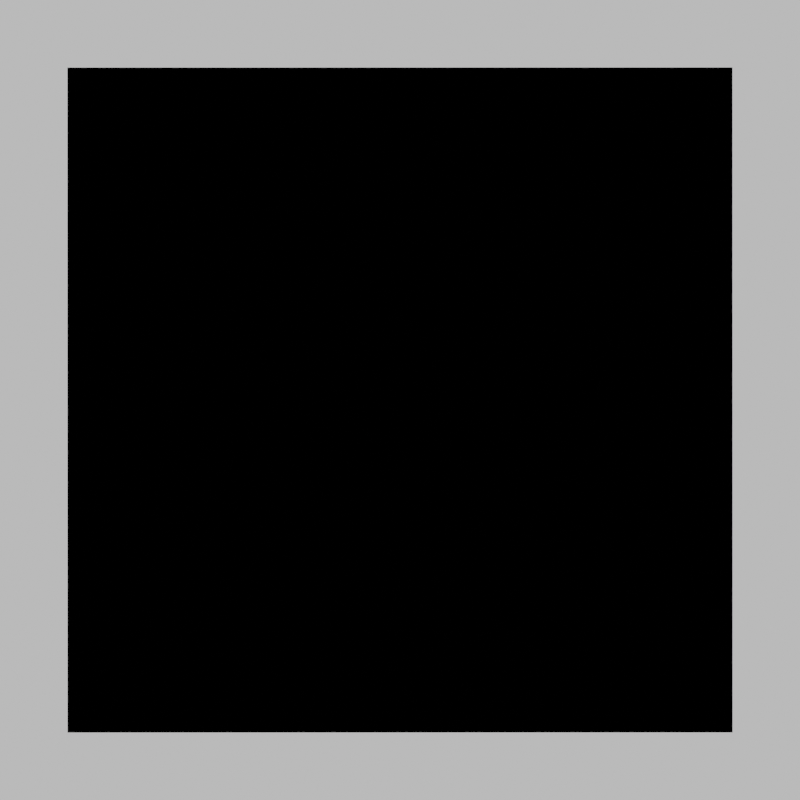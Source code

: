 # Source: world.blend  (saved by Blender 2.83.21; exported with 4.5.12 LTS)
import bpy
from mathutils import Matrix  # noqa: F401  (used for matrix-valued properties, if any)

bpy.ops.wm.read_factory_settings(use_empty=True)
scene = bpy.context.scene
scene.name = 'Scene'

# ---- collections
col_collection = bpy.data.collections.new('Collection'); scene.collection.children.link(col_collection)

# ---- images (referenced by path relative to the original .blend; pixels are not part of the script)
import os
ASSET_DIR = os.environ.get("B2B_ASSET_DIR", "")  # directory of the original .blend (textures are referenced by path, not embedded)
HERE = os.path.dirname(os.path.abspath(__file__))  # packed textures are extracted next to this script under _unpacked/

def load_image(name, relpath, width, height, colorspace="sRGB"):
    """Load a texture the original file referenced (path relative to the .blend, or extracted next to this script)."""
    p = next((c for c in (os.path.join(HERE, relpath), os.path.join(ASSET_DIR, relpath)) if relpath and os.path.exists(c)), "")
    if p:
        img = bpy.data.images.load(p, check_existing=True)
        img.name = name
    else:  # same state as the original file: an image datablock whose file is absent (Cycles renders it pink)
        img = bpy.data.images.new(name, width, height)
        img.source = "FILE"
        img.filepath = "//" + (relpath or name)
    img.colorspace_settings.name = colorspace
    return img
img_maple_jpg = load_image('Maple.jpg', 'Maple.jpg', 1024, 1024, 'sRGB')

# ---- materials (node trees are filled in below, after node groups)
mat_blue1 = bpy.data.materials.new('Blue1')
mat_blue1.use_transparent_shadow = False
mat_blue1.diffuse_color = (0.302, 0.4235, 0.5412, 1.0)
mat_wood_floor_dark = bpy.data.materials.new('Wood_Floor_Dark')
mat_wood_floor_dark.use_transparent_shadow = False
mat_maple = bpy.data.materials.new('Maple')
mat_maple.use_transparent_shadow = False

# ---- material node trees
mat_blue1.use_nodes = True; mat_blue1.node_tree.nodes.clear()
_N = mat_blue1.node_tree.nodes; _L = mat_blue1.node_tree.links
n0 = _N.new('ShaderNodeBsdfPrincipled'); n0.name = 'Principled BSDF'; n0.location = (0, 300)
n0.distribution = 'GGX'
n0.subsurface_method = 'BURLEY'
n0.inputs[0].default_value = (0.302, 0.4235, 0.5412, 1.0)
n0.inputs[3].default_value = 1.45
n0.inputs[27].default_value = (0.0, 0.0, 0.0, 1.0)
n0.inputs[28].default_value = 1.0
n1 = _N.new('ShaderNodeOutputMaterial'); n1.name = 'Material Output'; n1.location = (300, 300)
_L.new(n0.outputs[0], n1.inputs[0])
n1.is_active_output = True
mat_wood_floor_dark.use_nodes = True; mat_wood_floor_dark.node_tree.nodes.clear()
_N = mat_wood_floor_dark.node_tree.nodes; _L = mat_wood_floor_dark.node_tree.links
n0 = _N.new('ShaderNodeBsdfPrincipled'); n0.name = 'Principled BSDF'; n0.location = (0, 300)
n0.distribution = 'GGX'
n0.subsurface_method = 'BURLEY'
n0.inputs[3].default_value = 1.45
n0.inputs[27].default_value = (0.0, 0.0, 0.0, 1.0)
n0.inputs[28].default_value = 1.0
n1 = _N.new('ShaderNodeOutputMaterial'); n1.name = 'Material Output'; n1.location = (300, 300)
_L.new(n0.outputs[0], n1.inputs[0])
n1.is_active_output = True
mat_maple.use_nodes = True; mat_maple.node_tree.nodes.clear()
_N = mat_maple.node_tree.nodes; _L = mat_maple.node_tree.links
n0 = _N.new('ShaderNodeTexImage'); n0.name = 'Image Texture'; n0.location = (-472, 189)
n0.image = img_maple_jpg
n1 = _N.new('ShaderNodeBsdfDiffuse'); n1.name = 'Diffuse BSDF'; n1.location = (-199, 186)
n2 = _N.new('ShaderNodeOutputMaterial'); n2.name = 'Material Output'; n2.location = (8, 184)
_L.new(n0.outputs[0], n1.inputs[0])
_L.new(n1.outputs[0], n2.inputs[0])
n2.is_active_output = True

# ---- world
world_world = bpy.data.worlds.new('World'); scene.world = world_world
world_world.use_nodes = True; world_world.node_tree.nodes.clear()
_N = world_world.node_tree.nodes; _L = world_world.node_tree.links
n0 = _N.new('ShaderNodeOutputWorld'); n0.name = 'World Output'; n0.location = (300, 300)
n1 = _N.new('ShaderNodeBackground'); n1.name = 'Background'; n1.location = (10, 300)
n1.inputs[0].default_value = (0.6078, 0.6078, 0.6078, 1.0)
_L.new(n1.outputs[0], n0.inputs[0])
n0.is_active_output = True
world_world.color = (0.05088, 0.05088, 0.05088)
world_world.use_sun_shadow = False
world_world.sun_shadow_jitter_overblur = 0.0

# ---- cameras
cam_camera = bpy.data.cameras.new('Camera')
cam_camera.type = 'ORTHO'
cam_camera.clip_end = 100.0
cam_camera.ortho_scale = 1.1

# ---- meshes
me_id38 = bpy.data.meshes.new('ID38')
me_id38.from_pydata([(0.8182, 0.8182, 2.0), (0.8182, -0.8182, 29.0), (0.8182, -0.8182, 2.0), (0.8182, 0.8182, 29.0), (0.8182, 0.8182, 29.0), (0.8182, 0.8182, 2.0), (0.8182, -0.8182, 29.0), (0.8182, -0.8182, 2.0), (11.0, -11.0, -5.54e-18), (0.8182, 0.8182, 2.0), (0.8182, -0.8182, 2.0), (11.0, 11.0, -5.671e-18), (11.0, 11.0, -5.671e-18), (11.0, -11.0, -5.54e-18), (0.8182, 0.8182, 2.0), (0.8182, -0.8182, 2.0), (-0.8182, 0.8182, 29.0), (0.8182, 0.8182, 2.0), (-0.8182, 0.8182, 2.0), (0.8182, 0.8182, 29.0), (0.8182, 0.8182, 29.0), (-0.8182, 0.8182, 29.0), (0.8182, 0.8182, 2.0), (-0.8182, 0.8182, 2.0), (0.8182, -0.8182, 29.0), (-0.8182, 0.8182, 29.0), (-0.8182, -0.8182, 29.0), (0.8182, 0.8182, 29.0), (0.8182, 0.8182, 29.0), (0.8182, -0.8182, 29.0), (-0.8182, 0.8182, 29.0), (-0.8182, -0.8182, 29.0), (0.8182, -0.8182, 29.0), (-0.8182, -0.8182, 2.0), (0.8182, -0.8182, 2.0), (-0.8182, -0.8182, 29.0), (-0.8182, -0.8182, 29.0), (0.8182, -0.8182, 29.0), (-0.8182, -0.8182, 2.0), (0.8182, -0.8182, 2.0), (11.0, 11.0, -5.671e-18), (11.0, -11.0, -5.54e-18), (0.0, 0.0, 0.0), (0.0, 0.0, 0.0), (11.0, -11.0, -5.54e-18), (11.0, 11.0, -5.671e-18), (-0.8182, 0.8182, 2.0), (-11.0, 11.0, 5.54e-18), (-0.8182, 0.8182, 2.0), (-11.0, 11.0, 5.54e-18), (-0.8182, -0.8182, 2.0), (-11.0, -11.0, 5.671e-18), (-0.8182, -0.8182, 2.0), (-11.0, -11.0, 5.671e-18), (-0.8182, 0.8182, 29.0), (-0.8182, -0.8182, 2.0), (-0.8182, -0.8182, 29.0), (-0.8182, 0.8182, 2.0), (-0.8182, 0.8182, 2.0), (-0.8182, 0.8182, 29.0), (-0.8182, -0.8182, 2.0), (-0.8182, -0.8182, 29.0), (11.0, -11.0, -5.54e-18), (-11.0, -11.0, 5.671e-18), (0.0, 0.0, 0.0), (0.0, 0.0, 0.0), (-11.0, -11.0, 5.671e-18), (11.0, -11.0, -5.54e-18), (11.0, 11.0, -5.671e-18), (0.0, 0.0, 0.0), (-11.0, 11.0, 5.54e-18), (-11.0, 11.0, 5.54e-18), (0.0, 0.0, 0.0), (11.0, 11.0, -5.671e-18), (0.0, 0.0, 0.0), (-11.0, -11.0, 5.671e-18), (-11.0, 11.0, 5.54e-18), (-11.0, 11.0, 5.54e-18), (-11.0, -11.0, 5.671e-18), (0.0, 0.0, 0.0)], [], [(0, 1, 2), (1, 0, 3), (4, 5, 6), (7, 6, 5), (8, 9, 10), (9, 8, 11), (12, 13, 14), (15, 14, 13), (16, 17, 18), (17, 16, 19), (20, 21, 22), (23, 22, 21), (24, 25, 26), (25, 24, 27), (28, 29, 30), (31, 30, 29), (32, 33, 34), (33, 32, 35), (36, 37, 38), (39, 38, 37), (40, 41, 42), (43, 44, 45), (46, 11, 47), (11, 46, 9), (14, 48, 12), (49, 12, 48), (8, 50, 51), (50, 8, 10), (15, 13, 52), (53, 52, 13), (54, 55, 56), (55, 54, 57), (58, 59, 60), (61, 60, 59), (62, 63, 64), (65, 66, 67), (68, 69, 70), (71, 72, 73), (50, 47, 51), (47, 50, 46), (48, 52, 49), (53, 49, 52), (74, 75, 76), (77, 78, 79)])
me_id38.polygons.foreach_set('use_smooth', [0, 0, 0, 0, 1, 1, 1, 1, 0, 0, 0, 0, 0, 0, 0, 0, 0, 0, 0, 0, 0, 0, 1, 1, 1, 1, 1, 1, 1, 1, 0, 0, 0, 0, 0, 0, 0, 0, 1, 1, 1, 1, 0, 0])
me_id38.materials.append(mat_blue1)
me_id38.use_remesh_fix_poles = True
me_id38.use_remesh_preserve_attributes = False
me_id38.use_mirror_vertex_groups = False
me_id38.update()
me_id4 = bpy.data.meshes.new('ID4')
me_id4.from_pydata([(18.0, 18.0, 0.0), (18.0, -18.0, 1.5), (18.0, -18.0, 0.0), (18.0, 18.0, 1.5), (18.0, 18.0, 1.5), (18.0, 18.0, 0.0), (18.0, -18.0, 1.5), (18.0, -18.0, 0.0), (-18.0, 18.0, 1.5), (18.0, 18.0, 0.0), (-18.0, 18.0, 0.0), (18.0, 18.0, 1.5), (18.0, 18.0, 1.5), (-18.0, 18.0, 1.5), (18.0, 18.0, 0.0), (-18.0, 18.0, 0.0), (18.0, -18.0, 1.5), (-18.0, -18.0, 0.0), (18.0, -18.0, 0.0), (-18.0, -18.0, 1.5), (-18.0, -18.0, 1.5), (18.0, -18.0, 1.5), (-18.0, -18.0, 0.0), (18.0, -18.0, 0.0), (-18.0, 18.0, 1.5), (-18.0, -18.0, 0.0), (-18.0, -18.0, 1.5), (-18.0, 18.0, 0.0), (-18.0, 18.0, 0.0), (-18.0, 18.0, 1.5), (-18.0, -18.0, 0.0), (-18.0, -18.0, 1.5)], [], [(0, 1, 2), (1, 0, 3), (8, 9, 10), (9, 8, 11), (16, 17, 18), (17, 16, 19), (24, 25, 26), (25, 24, 27), (4, 5, 6), (7, 6, 5), (12, 13, 14), (15, 14, 13), (20, 21, 22), (23, 22, 21), (28, 29, 30), (31, 30, 29)])
me_id4.polygons.foreach_set('material_index', [0, 0, 0, 0, 0, 0, 0, 0, 1, 1, 1, 1, 1, 1, 1, 1])
_uv = me_id4.uv_layers.new(name='ID13')
_uv.uv.foreach_set('vector', [0.15, 0.0, -0.15, 1.5, -0.15, 0.0, -0.15, 1.5, 0.15, 0.0, 0.15, 1.5, 0.15, 1.5, -0.15, 0.0, 0.15, 0.0, -0.15, 0.0, 0.15, 1.5, -0.15, 1.5, 0.15, 1.5, -0.15, 0.0, 0.15, 0.0, -0.15, 0.0, 0.15, 1.5, -0.15, 1.5, -0.15, 1.5, 0.15, 0.0, 0.15, 1.5, 0.15, 0.0, -0.15, 1.5, -0.15, 0.0, 0.75, 0.0625, 0.75, 0.0, -0.75, 0.0625, -0.75, 0.0, -0.75, 0.0625, 0.75, 0.0, -0.75, 0.0625, 0.75, 0.0625, -0.75, 0.0, 0.75, 0.0, -0.75, 0.0, 0.75, 0.0625, -0.75, 0.0625, 0.75, 0.0625, -0.75, 0.0, 0.75, 0.0, -0.75, 0.0, 0.75, 0.0625, -0.75, 0.0, -0.75, 0.0625, 0.75, 0.0, 0.75, 0.0625, 0.75, 0.0, -0.75, 0.0625])
me_id4.materials.append(None)
me_id4.materials.append(None)
me_id4.use_remesh_fix_poles = True
me_id4.use_remesh_preserve_attributes = False
me_id4.use_mirror_vertex_groups = False
me_id4.update()
me_id22 = bpy.data.meshes.new('ID22')
me_id22.from_pydata([(18.0, -18.0, 1.5), (-18.0, 18.0, 1.5), (-18.0, -18.0, 1.5), (18.0, 18.0, 1.5), (18.0, 18.0, 1.5), (18.0, -18.0, 1.5), (-18.0, 18.0, 1.5), (-18.0, -18.0, 1.5)], [], [(0, 1, 2), (1, 0, 3), (4, 5, 6), (7, 6, 5)])
_uv = me_id22.uv_layers.new(name='ID26')
_uv.uv.foreach_set('vector', [0.75, -0.75, -0.75, 0.75, -0.75, -0.75, -0.75, 0.75, 0.75, -0.75, 0.75, 0.75, 0.75, 0.75, 0.75, -0.75, -0.75, 0.75, -0.75, -0.75, -0.75, 0.75, 0.75, -0.75])
me_id22.materials.append(None)
me_id22.use_remesh_fix_poles = True
me_id22.use_remesh_preserve_attributes = False
me_id22.use_mirror_vertex_groups = False
me_id22.update()
me_id30 = bpy.data.meshes.new('ID30')
me_id30.from_pydata([(18.0, 18.0, 0.0), (-18.0, -18.0, 0.0), (-18.0, 18.0, 0.0), (18.0, -18.0, 0.0), (18.0, -18.0, 0.0), (18.0, 18.0, 0.0), (-18.0, -18.0, 0.0), (-18.0, 18.0, 0.0)], [], [(0, 1, 2), (1, 0, 3), (4, 5, 6), (7, 6, 5)])
_uv = me_id30.uv_layers.new(name='ID34')
_uv.uv.foreach_set('vector', [-0.75, 0.75, 0.75, -0.75, 0.75, 0.75, 0.75, -0.75, -0.75, 0.75, -0.75, -0.75, -0.75, -0.75, -0.75, 0.75, 0.75, -0.75, 0.75, 0.75, 0.75, -0.75, -0.75, 0.75])
me_id30.materials.append(None)
me_id30.use_remesh_fix_poles = True
me_id30.use_remesh_preserve_attributes = False
me_id30.use_mirror_vertex_groups = False
me_id30.update()

# ---- objects
ob_camera = bpy.data.objects.new('Camera', cam_camera)
ob_sketchup = bpy.data.objects.new('SketchUp', me_id38)
ob_top_square_003 = bpy.data.objects.new('Top_Square.003', me_id4)
ob_top_square_004 = bpy.data.objects.new('Top_Square.004', me_id22)
ob_top_square_005 = bpy.data.objects.new('Top_Square.005', me_id30)

# ---- transforms, parenting, visibility, modifiers, constraints
ob_camera.location = (0.0, 0.0, 1.7)
ob_camera.rotation_euler = (0.0, 0.0, -1.571)
ob_camera.lock_rotations_4d = False
ob_camera.empty_display_type = 'ARROWS'
ob_camera.color = (0.0, 0.0, 0.0, 0.0)
ob_camera.display_type = 'WIRE'
ob_camera.lineart.crease_threshold = 0.0
ob_sketchup.location = (0.0, 0.0, 0.0)
ob_sketchup.scale = (0.0254, 0.0254, 0.0254)
ob_sketchup.lineart.crease_threshold = 0.0
ob_top_square_003.parent = ob_sketchup
ob_top_square_003.location = (1.024e-14, 8.882e-15, 29.0)
ob_top_square_003.lineart.crease_threshold = 0.0
ob_top_square_003.material_slots[0].link = 'OBJECT'; ob_top_square_003.material_slots[0].material = mat_wood_floor_dark
ob_top_square_003.material_slots[1].link = 'OBJECT'; ob_top_square_003.material_slots[1].material = mat_maple
ob_top_square_004.parent = ob_sketchup
ob_top_square_004.location = (1.024e-14, 8.882e-15, 29.0)
ob_top_square_004.lineart.crease_threshold = 0.0
ob_top_square_004.material_slots[0].link = 'OBJECT'; ob_top_square_004.material_slots[0].material = mat_maple
ob_top_square_005.parent = ob_sketchup
ob_top_square_005.location = (1.024e-14, 8.882e-15, 29.0)
ob_top_square_005.lineart.crease_threshold = 0.0
ob_top_square_005.material_slots[0].link = 'OBJECT'; ob_top_square_005.material_slots[0].material = mat_maple

# ---- collection membership
col_collection.objects.link(ob_camera)
col_collection.objects.link(ob_sketchup)
col_collection.objects.link(ob_top_square_003)
col_collection.objects.link(ob_top_square_004)
col_collection.objects.link(ob_top_square_005)

# ---- scene / render settings (as saved in the file)
scene.camera = ob_camera
scene.frame_start = 1; scene.frame_end = 250; scene.frame_set(1)
scene.render.engine = 'BLENDER_EEVEE_NEXT'
scene.render.resolution_x = 1024
scene.render.resolution_y = 1024
scene.cycles.use_denoising = False
scene.cycles.samples = 128
scene.cycles.sampling_pattern = 'TABULATED_SOBOL'
scene.cycles.use_adaptive_sampling = False
scene.cycles.use_light_tree = False
scene.view_settings.view_transform = 'Filmic'
bpy.context.view_layer.update()
